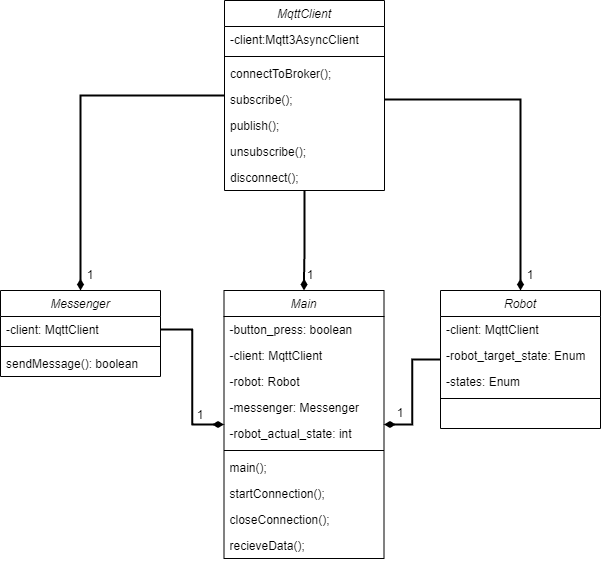

The diagram above was exported from draw.io. Its source (the exported page's mxGraphModel, read from the mxfile embedded in the PNG):
<mxGraphModel dx="662" dy="617" grid="1" gridSize="10" guides="1" tooltips="1" connect="1" arrows="1" fold="1" page="1" pageScale="1" pageWidth="827" pageHeight="1169" math="0" shadow="0">
  <root>
    <mxCell id="WIyWlLk6GJQsqaUBKTNV-0" />
    <mxCell id="WIyWlLk6GJQsqaUBKTNV-1" parent="WIyWlLk6GJQsqaUBKTNV-0" />
    <mxCell id="zkfFHV4jXpPFQw0GAbJ--0" value="Main" style="swimlane;fontStyle=2;align=center;verticalAlign=top;childLayout=stackLayout;horizontal=1;startSize=26;horizontalStack=0;resizeParent=1;resizeLast=0;collapsible=1;marginBottom=0;rounded=0;shadow=0;strokeWidth=1;" parent="WIyWlLk6GJQsqaUBKTNV-1" vertex="1">
      <mxGeometry x="333.5" y="390" width="160" height="268" as="geometry">
        <mxRectangle x="230" y="140" width="160" height="26" as="alternateBounds" />
      </mxGeometry>
    </mxCell>
    <mxCell id="zkfFHV4jXpPFQw0GAbJ--1" value="-button_press: boolean" style="text;align=left;verticalAlign=top;spacingLeft=4;spacingRight=4;overflow=hidden;rotatable=0;points=[[0,0.5],[1,0.5]];portConstraint=eastwest;" parent="zkfFHV4jXpPFQw0GAbJ--0" vertex="1">
      <mxGeometry y="26" width="160" height="26" as="geometry" />
    </mxCell>
    <mxCell id="DUIzqxGxgzy4HBOgUdBR-13" value="-client: MqttClient" style="text;align=left;verticalAlign=top;spacingLeft=4;spacingRight=4;overflow=hidden;rotatable=0;points=[[0,0.5],[1,0.5]];portConstraint=eastwest;" vertex="1" parent="zkfFHV4jXpPFQw0GAbJ--0">
      <mxGeometry y="52" width="160" height="26" as="geometry" />
    </mxCell>
    <mxCell id="DUIzqxGxgzy4HBOgUdBR-26" value="-robot: Robot" style="text;align=left;verticalAlign=top;spacingLeft=4;spacingRight=4;overflow=hidden;rotatable=0;points=[[0,0.5],[1,0.5]];portConstraint=eastwest;" vertex="1" parent="zkfFHV4jXpPFQw0GAbJ--0">
      <mxGeometry y="78" width="160" height="26" as="geometry" />
    </mxCell>
    <mxCell id="DUIzqxGxgzy4HBOgUdBR-28" value="-messenger: Messenger" style="text;align=left;verticalAlign=top;spacingLeft=4;spacingRight=4;overflow=hidden;rotatable=0;points=[[0,0.5],[1,0.5]];portConstraint=eastwest;" vertex="1" parent="zkfFHV4jXpPFQw0GAbJ--0">
      <mxGeometry y="104" width="160" height="26" as="geometry" />
    </mxCell>
    <mxCell id="zkfFHV4jXpPFQw0GAbJ--2" value="-robot_actual_state: int" style="text;align=left;verticalAlign=top;spacingLeft=4;spacingRight=4;overflow=hidden;rotatable=0;points=[[0,0.5],[1,0.5]];portConstraint=eastwest;rounded=0;shadow=0;html=0;" parent="zkfFHV4jXpPFQw0GAbJ--0" vertex="1">
      <mxGeometry y="130" width="160" height="26" as="geometry" />
    </mxCell>
    <mxCell id="zkfFHV4jXpPFQw0GAbJ--4" value="" style="line;html=1;strokeWidth=1;align=left;verticalAlign=middle;spacingTop=-1;spacingLeft=3;spacingRight=3;rotatable=0;labelPosition=right;points=[];portConstraint=eastwest;" parent="zkfFHV4jXpPFQw0GAbJ--0" vertex="1">
      <mxGeometry y="156" width="160" height="8" as="geometry" />
    </mxCell>
    <mxCell id="DUIzqxGxgzy4HBOgUdBR-21" value="main();" style="text;align=left;verticalAlign=top;spacingLeft=4;spacingRight=4;overflow=hidden;rotatable=0;points=[[0,0.5],[1,0.5]];portConstraint=eastwest;" vertex="1" parent="zkfFHV4jXpPFQw0GAbJ--0">
      <mxGeometry y="164" width="160" height="26" as="geometry" />
    </mxCell>
    <mxCell id="DUIzqxGxgzy4HBOgUdBR-23" value="startConnection();" style="text;align=left;verticalAlign=top;spacingLeft=4;spacingRight=4;overflow=hidden;rotatable=0;points=[[0,0.5],[1,0.5]];portConstraint=eastwest;" vertex="1" parent="zkfFHV4jXpPFQw0GAbJ--0">
      <mxGeometry y="190" width="160" height="26" as="geometry" />
    </mxCell>
    <mxCell id="DUIzqxGxgzy4HBOgUdBR-24" value="closeConnection();" style="text;align=left;verticalAlign=top;spacingLeft=4;spacingRight=4;overflow=hidden;rotatable=0;points=[[0,0.5],[1,0.5]];portConstraint=eastwest;" vertex="1" parent="zkfFHV4jXpPFQw0GAbJ--0">
      <mxGeometry y="216" width="160" height="26" as="geometry" />
    </mxCell>
    <mxCell id="DUIzqxGxgzy4HBOgUdBR-22" value="recieveData();" style="text;align=left;verticalAlign=top;spacingLeft=4;spacingRight=4;overflow=hidden;rotatable=0;points=[[0,0.5],[1,0.5]];portConstraint=eastwest;" vertex="1" parent="zkfFHV4jXpPFQw0GAbJ--0">
      <mxGeometry y="242" width="160" height="26" as="geometry" />
    </mxCell>
    <mxCell id="DUIzqxGxgzy4HBOgUdBR-31" style="edgeStyle=orthogonalEdgeStyle;rounded=0;orthogonalLoop=1;jettySize=auto;html=1;endArrow=diamondThin;endFill=1;strokeWidth=2;" edge="1" parent="WIyWlLk6GJQsqaUBKTNV-1" source="DUIzqxGxgzy4HBOgUdBR-0" target="DUIzqxGxgzy4HBOgUdBR-16">
      <mxGeometry relative="1" as="geometry">
        <mxPoint x="190" y="380" as="targetPoint" />
      </mxGeometry>
    </mxCell>
    <mxCell id="DUIzqxGxgzy4HBOgUdBR-33" style="edgeStyle=orthogonalEdgeStyle;rounded=0;orthogonalLoop=1;jettySize=auto;html=1;endArrow=diamondThin;endFill=1;strokeWidth=2;" edge="1" parent="WIyWlLk6GJQsqaUBKTNV-1" source="DUIzqxGxgzy4HBOgUdBR-0" target="zkfFHV4jXpPFQw0GAbJ--0">
      <mxGeometry relative="1" as="geometry" />
    </mxCell>
    <mxCell id="DUIzqxGxgzy4HBOgUdBR-0" value="MqttClient" style="swimlane;fontStyle=2;align=center;verticalAlign=top;childLayout=stackLayout;horizontal=1;startSize=26;horizontalStack=0;resizeParent=1;resizeLast=0;collapsible=1;marginBottom=0;rounded=0;shadow=0;strokeWidth=1;" vertex="1" parent="WIyWlLk6GJQsqaUBKTNV-1">
      <mxGeometry x="334" y="100" width="160" height="190" as="geometry">
        <mxRectangle x="230" y="140" width="160" height="26" as="alternateBounds" />
      </mxGeometry>
    </mxCell>
    <mxCell id="DUIzqxGxgzy4HBOgUdBR-1" value="-client:Mqtt3AsyncClient" style="text;align=left;verticalAlign=top;spacingLeft=4;spacingRight=4;overflow=hidden;rotatable=0;points=[[0,0.5],[1,0.5]];portConstraint=eastwest;" vertex="1" parent="DUIzqxGxgzy4HBOgUdBR-0">
      <mxGeometry y="26" width="160" height="26" as="geometry" />
    </mxCell>
    <mxCell id="DUIzqxGxgzy4HBOgUdBR-3" value="" style="line;html=1;strokeWidth=1;align=left;verticalAlign=middle;spacingTop=-1;spacingLeft=3;spacingRight=3;rotatable=0;labelPosition=right;points=[];portConstraint=eastwest;" vertex="1" parent="DUIzqxGxgzy4HBOgUdBR-0">
      <mxGeometry y="52" width="160" height="8" as="geometry" />
    </mxCell>
    <mxCell id="DUIzqxGxgzy4HBOgUdBR-4" value="connectToBroker();" style="text;align=left;verticalAlign=top;spacingLeft=4;spacingRight=4;overflow=hidden;rotatable=0;points=[[0,0.5],[1,0.5]];portConstraint=eastwest;" vertex="1" parent="DUIzqxGxgzy4HBOgUdBR-0">
      <mxGeometry y="60" width="160" height="26" as="geometry" />
    </mxCell>
    <mxCell id="DUIzqxGxgzy4HBOgUdBR-5" value="subscribe();" style="text;align=left;verticalAlign=top;spacingLeft=4;spacingRight=4;overflow=hidden;rotatable=0;points=[[0,0.5],[1,0.5]];portConstraint=eastwest;" vertex="1" parent="DUIzqxGxgzy4HBOgUdBR-0">
      <mxGeometry y="86" width="160" height="26" as="geometry" />
    </mxCell>
    <mxCell id="DUIzqxGxgzy4HBOgUdBR-6" value="publish();" style="text;align=left;verticalAlign=top;spacingLeft=4;spacingRight=4;overflow=hidden;rotatable=0;points=[[0,0.5],[1,0.5]];portConstraint=eastwest;" vertex="1" parent="DUIzqxGxgzy4HBOgUdBR-0">
      <mxGeometry y="112" width="160" height="26" as="geometry" />
    </mxCell>
    <mxCell id="DUIzqxGxgzy4HBOgUdBR-8" value="unsubscribe();" style="text;align=left;verticalAlign=top;spacingLeft=4;spacingRight=4;overflow=hidden;rotatable=0;points=[[0,0.5],[1,0.5]];portConstraint=eastwest;" vertex="1" parent="DUIzqxGxgzy4HBOgUdBR-0">
      <mxGeometry y="138" width="160" height="26" as="geometry" />
    </mxCell>
    <mxCell id="DUIzqxGxgzy4HBOgUdBR-7" value="disconnect();" style="text;align=left;verticalAlign=top;spacingLeft=4;spacingRight=4;overflow=hidden;rotatable=0;points=[[0,0.5],[1,0.5]];portConstraint=eastwest;" vertex="1" parent="DUIzqxGxgzy4HBOgUdBR-0">
      <mxGeometry y="164" width="160" height="26" as="geometry" />
    </mxCell>
    <mxCell id="DUIzqxGxgzy4HBOgUdBR-35" style="edgeStyle=orthogonalEdgeStyle;rounded=0;orthogonalLoop=1;jettySize=auto;html=1;endArrow=diamondThin;endFill=1;strokeWidth=2;" edge="1" parent="WIyWlLk6GJQsqaUBKTNV-1" source="DUIzqxGxgzy4HBOgUdBR-9" target="zkfFHV4jXpPFQw0GAbJ--0">
      <mxGeometry relative="1" as="geometry" />
    </mxCell>
    <mxCell id="DUIzqxGxgzy4HBOgUdBR-9" value="Robot" style="swimlane;fontStyle=2;align=center;verticalAlign=top;childLayout=stackLayout;horizontal=1;startSize=26;horizontalStack=0;resizeParent=1;resizeLast=0;collapsible=1;marginBottom=0;rounded=0;shadow=0;strokeWidth=1;" vertex="1" parent="WIyWlLk6GJQsqaUBKTNV-1">
      <mxGeometry x="550" y="390" width="160" height="138" as="geometry">
        <mxRectangle x="230" y="140" width="160" height="26" as="alternateBounds" />
      </mxGeometry>
    </mxCell>
    <mxCell id="DUIzqxGxgzy4HBOgUdBR-10" value="-client: MqttClient" style="text;align=left;verticalAlign=top;spacingLeft=4;spacingRight=4;overflow=hidden;rotatable=0;points=[[0,0.5],[1,0.5]];portConstraint=eastwest;" vertex="1" parent="DUIzqxGxgzy4HBOgUdBR-9">
      <mxGeometry y="26" width="160" height="26" as="geometry" />
    </mxCell>
    <mxCell id="DUIzqxGxgzy4HBOgUdBR-14" value="-robot_target_state: Enum" style="text;align=left;verticalAlign=top;spacingLeft=4;spacingRight=4;overflow=hidden;rotatable=0;points=[[0,0.5],[1,0.5]];portConstraint=eastwest;" vertex="1" parent="DUIzqxGxgzy4HBOgUdBR-9">
      <mxGeometry y="52" width="160" height="26" as="geometry" />
    </mxCell>
    <mxCell id="DUIzqxGxgzy4HBOgUdBR-15" value="-states: Enum" style="text;align=left;verticalAlign=top;spacingLeft=4;spacingRight=4;overflow=hidden;rotatable=0;points=[[0,0.5],[1,0.5]];portConstraint=eastwest;" vertex="1" parent="DUIzqxGxgzy4HBOgUdBR-9">
      <mxGeometry y="78" width="160" height="26" as="geometry" />
    </mxCell>
    <mxCell id="DUIzqxGxgzy4HBOgUdBR-12" value="" style="line;html=1;strokeWidth=1;align=left;verticalAlign=middle;spacingTop=-1;spacingLeft=3;spacingRight=3;rotatable=0;labelPosition=right;points=[];portConstraint=eastwest;" vertex="1" parent="DUIzqxGxgzy4HBOgUdBR-9">
      <mxGeometry y="104" width="160" height="8" as="geometry" />
    </mxCell>
    <mxCell id="DUIzqxGxgzy4HBOgUdBR-16" value="Messenger" style="swimlane;fontStyle=2;align=center;verticalAlign=top;childLayout=stackLayout;horizontal=1;startSize=26;horizontalStack=0;resizeParent=1;resizeLast=0;collapsible=1;marginBottom=0;rounded=0;shadow=0;strokeWidth=1;" vertex="1" parent="WIyWlLk6GJQsqaUBKTNV-1">
      <mxGeometry x="110" y="390" width="160" height="86" as="geometry">
        <mxRectangle x="230" y="140" width="160" height="26" as="alternateBounds" />
      </mxGeometry>
    </mxCell>
    <mxCell id="DUIzqxGxgzy4HBOgUdBR-29" value="-client: MqttClient" style="text;align=left;verticalAlign=top;spacingLeft=4;spacingRight=4;overflow=hidden;rotatable=0;points=[[0,0.5],[1,0.5]];portConstraint=eastwest;" vertex="1" parent="DUIzqxGxgzy4HBOgUdBR-16">
      <mxGeometry y="26" width="160" height="26" as="geometry" />
    </mxCell>
    <mxCell id="DUIzqxGxgzy4HBOgUdBR-20" value="" style="line;html=1;strokeWidth=1;align=left;verticalAlign=middle;spacingTop=-1;spacingLeft=3;spacingRight=3;rotatable=0;labelPosition=right;points=[];portConstraint=eastwest;" vertex="1" parent="DUIzqxGxgzy4HBOgUdBR-16">
      <mxGeometry y="52" width="160" height="8" as="geometry" />
    </mxCell>
    <mxCell id="DUIzqxGxgzy4HBOgUdBR-27" value="sendMessage(): boolean" style="text;align=left;verticalAlign=top;spacingLeft=4;spacingRight=4;overflow=hidden;rotatable=0;points=[[0,0.5],[1,0.5]];portConstraint=eastwest;" vertex="1" parent="DUIzqxGxgzy4HBOgUdBR-16">
      <mxGeometry y="60" width="160" height="26" as="geometry" />
    </mxCell>
    <mxCell id="DUIzqxGxgzy4HBOgUdBR-32" style="edgeStyle=orthogonalEdgeStyle;rounded=0;orthogonalLoop=1;jettySize=auto;html=1;entryX=0.5;entryY=0;entryDx=0;entryDy=0;endArrow=diamondThin;endFill=1;strokeWidth=2;" edge="1" parent="WIyWlLk6GJQsqaUBKTNV-1" source="DUIzqxGxgzy4HBOgUdBR-5" target="DUIzqxGxgzy4HBOgUdBR-9">
      <mxGeometry relative="1" as="geometry" />
    </mxCell>
    <mxCell id="DUIzqxGxgzy4HBOgUdBR-34" style="edgeStyle=orthogonalEdgeStyle;rounded=0;orthogonalLoop=1;jettySize=auto;html=1;endArrow=diamondThin;endFill=1;strokeWidth=2;" edge="1" parent="WIyWlLk6GJQsqaUBKTNV-1" source="DUIzqxGxgzy4HBOgUdBR-29" target="zkfFHV4jXpPFQw0GAbJ--0">
      <mxGeometry relative="1" as="geometry">
        <mxPoint x="334" y="429" as="targetPoint" />
      </mxGeometry>
    </mxCell>
    <mxCell id="DUIzqxGxgzy4HBOgUdBR-36" value="1" style="text;html=1;strokeColor=none;fillColor=none;align=center;verticalAlign=middle;whiteSpace=wrap;rounded=0;" vertex="1" parent="WIyWlLk6GJQsqaUBKTNV-1">
      <mxGeometry x="610" y="360" width="60" height="30" as="geometry" />
    </mxCell>
    <mxCell id="DUIzqxGxgzy4HBOgUdBR-37" value="1" style="text;html=1;strokeColor=none;fillColor=none;align=center;verticalAlign=middle;whiteSpace=wrap;rounded=0;" vertex="1" parent="WIyWlLk6GJQsqaUBKTNV-1">
      <mxGeometry x="390" y="360" width="60" height="30" as="geometry" />
    </mxCell>
    <mxCell id="DUIzqxGxgzy4HBOgUdBR-38" value="1" style="text;html=1;strokeColor=none;fillColor=none;align=center;verticalAlign=middle;whiteSpace=wrap;rounded=0;" vertex="1" parent="WIyWlLk6GJQsqaUBKTNV-1">
      <mxGeometry x="280" y="500" width="60" height="30" as="geometry" />
    </mxCell>
    <mxCell id="DUIzqxGxgzy4HBOgUdBR-39" value="1" style="text;html=1;strokeColor=none;fillColor=none;align=center;verticalAlign=middle;whiteSpace=wrap;rounded=0;" vertex="1" parent="WIyWlLk6GJQsqaUBKTNV-1">
      <mxGeometry x="170" y="360" width="60" height="30" as="geometry" />
    </mxCell>
    <mxCell id="DUIzqxGxgzy4HBOgUdBR-40" value="1" style="text;html=1;strokeColor=none;fillColor=none;align=center;verticalAlign=middle;whiteSpace=wrap;rounded=0;" vertex="1" parent="WIyWlLk6GJQsqaUBKTNV-1">
      <mxGeometry x="480" y="498" width="60" height="30" as="geometry" />
    </mxCell>
  </root>
</mxGraphModel>